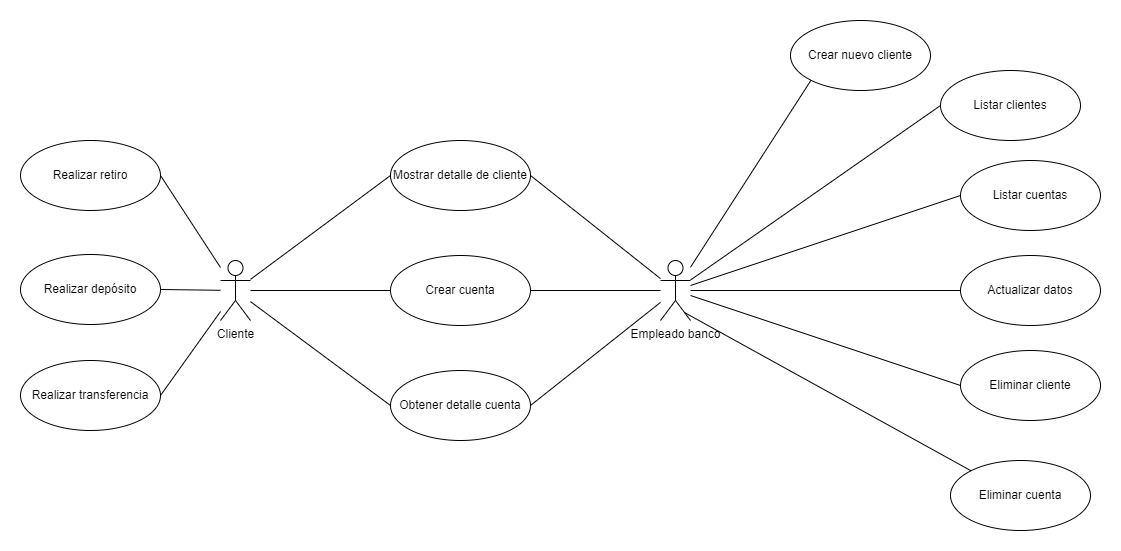

The diagram above was exported from draw.io. Its source (the exported page's mxGraphModel, read from the mxfile embedded in the PNG):
<mxGraphModel dx="1112" dy="479" grid="1" gridSize="10" guides="1" tooltips="1" connect="1" arrows="1" fold="1" page="1" pageScale="1" pageWidth="1169" pageHeight="827" math="0" shadow="0">
  <root>
    <mxCell id="0" />
    <mxCell id="1" parent="0" />
    <mxCell id="ORTjMIc4wDoRkdwt4zFt-1" value="Cliente" style="shape=umlActor;verticalLabelPosition=bottom;verticalAlign=top;html=1;" parent="1" vertex="1">
      <mxGeometry x="240" y="350" width="30" height="60" as="geometry" />
    </mxCell>
    <mxCell id="ORTjMIc4wDoRkdwt4zFt-2" value="Empleado banco" style="shape=umlActor;verticalLabelPosition=bottom;verticalAlign=top;html=1;" parent="1" vertex="1">
      <mxGeometry x="680" y="350" width="30" height="60" as="geometry" />
    </mxCell>
    <mxCell id="ORTjMIc4wDoRkdwt4zFt-3" value="Eliminar cliente" style="ellipse;whiteSpace=wrap;html=1;" parent="1" vertex="1">
      <mxGeometry x="980" y="440" width="140" height="70" as="geometry" />
    </mxCell>
    <mxCell id="jFIcTE9cE38x4UYRCbLB-2" value="" style="endArrow=none;html=1;rounded=0;exitX=0;exitY=0.5;exitDx=0;exitDy=0;" parent="1" source="ORTjMIc4wDoRkdwt4zFt-3" target="ORTjMIc4wDoRkdwt4zFt-2" edge="1">
      <mxGeometry width="50" height="50" relative="1" as="geometry">
        <mxPoint x="650" y="200" as="sourcePoint" />
        <mxPoint x="700" y="150" as="targetPoint" />
      </mxGeometry>
    </mxCell>
    <mxCell id="jFIcTE9cE38x4UYRCbLB-3" value="Listar clientes" style="ellipse;whiteSpace=wrap;html=1;" parent="1" vertex="1">
      <mxGeometry x="960" y="160" width="140" height="70" as="geometry" />
    </mxCell>
    <mxCell id="jFIcTE9cE38x4UYRCbLB-4" value="Mostrar detalle de cliente" style="ellipse;whiteSpace=wrap;html=1;" parent="1" vertex="1">
      <mxGeometry x="410" y="230" width="140" height="70" as="geometry" />
    </mxCell>
    <mxCell id="jFIcTE9cE38x4UYRCbLB-5" value="" style="endArrow=none;html=1;rounded=0;exitX=0;exitY=0.5;exitDx=0;exitDy=0;" parent="1" source="jFIcTE9cE38x4UYRCbLB-3" target="ORTjMIc4wDoRkdwt4zFt-2" edge="1">
      <mxGeometry width="50" height="50" relative="1" as="geometry">
        <mxPoint x="630" y="250" as="sourcePoint" />
        <mxPoint x="680" y="200" as="targetPoint" />
      </mxGeometry>
    </mxCell>
    <mxCell id="jFIcTE9cE38x4UYRCbLB-6" value="" style="endArrow=none;html=1;rounded=0;entryX=0;entryY=0.5;entryDx=0;entryDy=0;" parent="1" source="ORTjMIc4wDoRkdwt4zFt-1" target="jFIcTE9cE38x4UYRCbLB-4" edge="1">
      <mxGeometry width="50" height="50" relative="1" as="geometry">
        <mxPoint x="370" y="280" as="sourcePoint" />
        <mxPoint x="420" y="230" as="targetPoint" />
      </mxGeometry>
    </mxCell>
    <mxCell id="jFIcTE9cE38x4UYRCbLB-7" value="" style="endArrow=none;html=1;rounded=0;exitX=1;exitY=0.5;exitDx=0;exitDy=0;" parent="1" source="jFIcTE9cE38x4UYRCbLB-4" target="ORTjMIc4wDoRkdwt4zFt-2" edge="1">
      <mxGeometry width="50" height="50" relative="1" as="geometry">
        <mxPoint x="680" y="340" as="sourcePoint" />
        <mxPoint x="730" y="290" as="targetPoint" />
      </mxGeometry>
    </mxCell>
    <mxCell id="jFIcTE9cE38x4UYRCbLB-8" value="Actualizar datos" style="ellipse;whiteSpace=wrap;html=1;" parent="1" vertex="1">
      <mxGeometry x="980" y="345" width="140" height="70" as="geometry" />
    </mxCell>
    <mxCell id="jFIcTE9cE38x4UYRCbLB-9" value="Crear nuevo cliente" style="ellipse;whiteSpace=wrap;html=1;" parent="1" vertex="1">
      <mxGeometry x="810" y="110" width="140" height="70" as="geometry" />
    </mxCell>
    <mxCell id="jFIcTE9cE38x4UYRCbLB-11" value="" style="endArrow=none;html=1;rounded=0;exitX=0;exitY=0.5;exitDx=0;exitDy=0;" parent="1" source="jFIcTE9cE38x4UYRCbLB-8" target="ORTjMIc4wDoRkdwt4zFt-2" edge="1">
      <mxGeometry width="50" height="50" relative="1" as="geometry">
        <mxPoint x="640" y="270" as="sourcePoint" />
        <mxPoint x="690" y="220" as="targetPoint" />
      </mxGeometry>
    </mxCell>
    <mxCell id="jFIcTE9cE38x4UYRCbLB-12" value="" style="endArrow=none;html=1;rounded=0;exitX=0;exitY=1;exitDx=0;exitDy=0;" parent="1" source="jFIcTE9cE38x4UYRCbLB-9" target="ORTjMIc4wDoRkdwt4zFt-2" edge="1">
      <mxGeometry width="50" height="50" relative="1" as="geometry">
        <mxPoint x="670" y="470" as="sourcePoint" />
        <mxPoint x="720" y="420" as="targetPoint" />
      </mxGeometry>
    </mxCell>
    <mxCell id="jFIcTE9cE38x4UYRCbLB-14" value="Crear cuenta" style="ellipse;whiteSpace=wrap;html=1;" parent="1" vertex="1">
      <mxGeometry x="410" y="345" width="140" height="70" as="geometry" />
    </mxCell>
    <mxCell id="jFIcTE9cE38x4UYRCbLB-15" value="Listar cuentas" style="ellipse;whiteSpace=wrap;html=1;" parent="1" vertex="1">
      <mxGeometry x="980" y="250" width="140" height="70" as="geometry" />
    </mxCell>
    <mxCell id="jFIcTE9cE38x4UYRCbLB-16" value="Obtener detalle cuenta" style="ellipse;whiteSpace=wrap;html=1;" parent="1" vertex="1">
      <mxGeometry x="410" y="460" width="140" height="70" as="geometry" />
    </mxCell>
    <mxCell id="jFIcTE9cE38x4UYRCbLB-17" value="Eliminar cuenta" style="ellipse;whiteSpace=wrap;html=1;" parent="1" vertex="1">
      <mxGeometry x="970" y="550" width="140" height="70" as="geometry" />
    </mxCell>
    <mxCell id="jFIcTE9cE38x4UYRCbLB-18" value="Realizar depósito" style="ellipse;whiteSpace=wrap;html=1;" parent="1" vertex="1">
      <mxGeometry x="40" y="344" width="140" height="70" as="geometry" />
    </mxCell>
    <mxCell id="jFIcTE9cE38x4UYRCbLB-19" value="Realizar retiro" style="ellipse;whiteSpace=wrap;html=1;" parent="1" vertex="1">
      <mxGeometry x="40" y="230" width="140" height="70" as="geometry" />
    </mxCell>
    <mxCell id="jFIcTE9cE38x4UYRCbLB-20" value="" style="endArrow=none;html=1;rounded=0;entryX=0;entryY=0.5;entryDx=0;entryDy=0;" parent="1" source="ORTjMIc4wDoRkdwt4zFt-1" target="jFIcTE9cE38x4UYRCbLB-14" edge="1">
      <mxGeometry width="50" height="50" relative="1" as="geometry">
        <mxPoint x="300" y="550" as="sourcePoint" />
        <mxPoint x="350" y="500" as="targetPoint" />
      </mxGeometry>
    </mxCell>
    <mxCell id="jFIcTE9cE38x4UYRCbLB-21" value="" style="endArrow=none;html=1;rounded=0;exitX=1;exitY=0.5;exitDx=0;exitDy=0;" parent="1" source="jFIcTE9cE38x4UYRCbLB-14" target="ORTjMIc4wDoRkdwt4zFt-2" edge="1">
      <mxGeometry width="50" height="50" relative="1" as="geometry">
        <mxPoint x="580" y="570" as="sourcePoint" />
        <mxPoint x="630" y="520" as="targetPoint" />
      </mxGeometry>
    </mxCell>
    <mxCell id="jFIcTE9cE38x4UYRCbLB-22" value="" style="endArrow=none;html=1;rounded=0;entryX=0;entryY=0.5;entryDx=0;entryDy=0;" parent="1" source="ORTjMIc4wDoRkdwt4zFt-2" target="jFIcTE9cE38x4UYRCbLB-15" edge="1">
      <mxGeometry width="50" height="50" relative="1" as="geometry">
        <mxPoint x="710" y="530" as="sourcePoint" />
        <mxPoint x="760" y="480" as="targetPoint" />
      </mxGeometry>
    </mxCell>
    <mxCell id="jFIcTE9cE38x4UYRCbLB-23" value="" style="endArrow=none;html=1;rounded=0;entryX=0;entryY=0.5;entryDx=0;entryDy=0;" parent="1" source="ORTjMIc4wDoRkdwt4zFt-1" target="jFIcTE9cE38x4UYRCbLB-16" edge="1">
      <mxGeometry width="50" height="50" relative="1" as="geometry">
        <mxPoint x="290" y="570" as="sourcePoint" />
        <mxPoint x="340" y="520" as="targetPoint" />
      </mxGeometry>
    </mxCell>
    <mxCell id="jFIcTE9cE38x4UYRCbLB-24" value="" style="endArrow=none;html=1;rounded=0;exitX=1;exitY=0.5;exitDx=0;exitDy=0;" parent="1" source="jFIcTE9cE38x4UYRCbLB-16" target="ORTjMIc4wDoRkdwt4zFt-2" edge="1">
      <mxGeometry width="50" height="50" relative="1" as="geometry">
        <mxPoint x="560" y="640" as="sourcePoint" />
        <mxPoint x="610" y="590" as="targetPoint" />
      </mxGeometry>
    </mxCell>
    <mxCell id="jFIcTE9cE38x4UYRCbLB-25" value="" style="endArrow=none;html=1;rounded=0;entryX=1;entryY=0.5;entryDx=0;entryDy=0;" parent="1" source="ORTjMIc4wDoRkdwt4zFt-1" target="jFIcTE9cE38x4UYRCbLB-18" edge="1">
      <mxGeometry width="50" height="50" relative="1" as="geometry">
        <mxPoint x="260" y="670" as="sourcePoint" />
        <mxPoint x="310" y="620" as="targetPoint" />
      </mxGeometry>
    </mxCell>
    <mxCell id="jFIcTE9cE38x4UYRCbLB-26" value="" style="endArrow=none;html=1;rounded=0;exitX=1;exitY=0.5;exitDx=0;exitDy=0;" parent="1" source="jFIcTE9cE38x4UYRCbLB-19" target="ORTjMIc4wDoRkdwt4zFt-1" edge="1">
      <mxGeometry width="50" height="50" relative="1" as="geometry">
        <mxPoint x="290" y="740" as="sourcePoint" />
        <mxPoint x="340" y="690" as="targetPoint" />
      </mxGeometry>
    </mxCell>
    <mxCell id="jFIcTE9cE38x4UYRCbLB-27" value="" style="endArrow=none;html=1;rounded=0;entryX=0.8;entryY=0.867;entryDx=0;entryDy=0;entryPerimeter=0;exitX=0;exitY=0;exitDx=0;exitDy=0;" parent="1" source="jFIcTE9cE38x4UYRCbLB-17" target="ORTjMIc4wDoRkdwt4zFt-2" edge="1">
      <mxGeometry width="50" height="50" relative="1" as="geometry">
        <mxPoint x="670" y="600" as="sourcePoint" />
        <mxPoint x="720" y="550" as="targetPoint" />
      </mxGeometry>
    </mxCell>
    <mxCell id="oXJXFw6WrbI6GEAOcery-1" value="Realizar transferencia" style="ellipse;whiteSpace=wrap;html=1;" parent="1" vertex="1">
      <mxGeometry x="40" y="450" width="140" height="70" as="geometry" />
    </mxCell>
    <mxCell id="oXJXFw6WrbI6GEAOcery-2" value="" style="endArrow=none;html=1;rounded=0;exitX=1;exitY=0.5;exitDx=0;exitDy=0;" parent="1" source="oXJXFw6WrbI6GEAOcery-1" target="ORTjMIc4wDoRkdwt4zFt-1" edge="1">
      <mxGeometry width="50" height="50" relative="1" as="geometry">
        <mxPoint x="190" y="520" as="sourcePoint" />
        <mxPoint x="240" y="470" as="targetPoint" />
      </mxGeometry>
    </mxCell>
  </root>
</mxGraphModel>